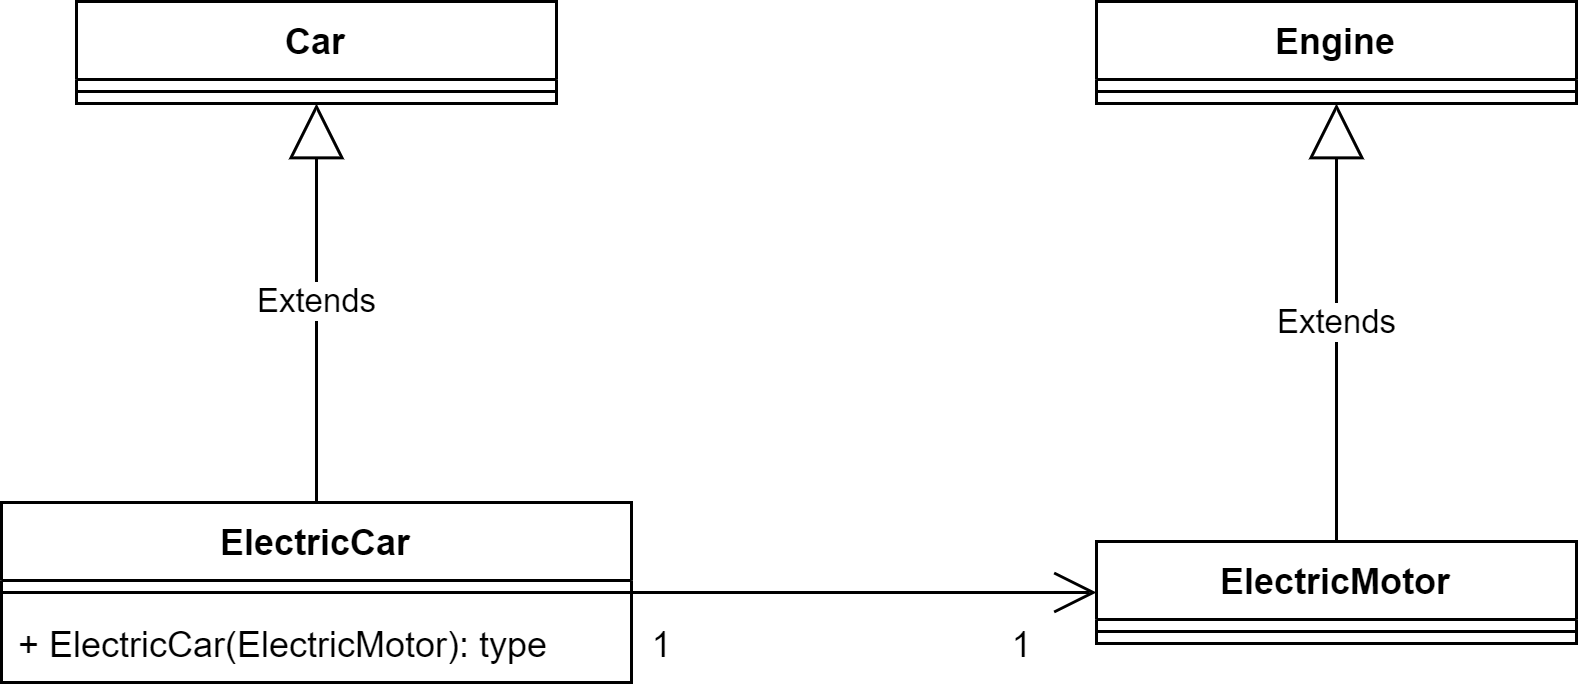

The diagram above was exported from draw.io. Its source (the exported page's mxGraphModel, read from the mxfile embedded in the PNG):
<mxGraphModel dx="782" dy="418" grid="1" gridSize="10" guides="1" tooltips="1" connect="1" arrows="1" fold="1" page="1" pageScale="1" pageWidth="850" pageHeight="1100" math="0" shadow="0">
  <root>
    <mxCell id="0" />
    <mxCell id="1" parent="0" />
    <mxCell id="2" value="Car" style="swimlane;fontStyle=1;align=center;verticalAlign=top;childLayout=stackLayout;horizontal=1;startSize=26;horizontalStack=0;resizeParent=1;resizeParentMax=0;resizeLast=0;collapsible=1;marginBottom=0;" vertex="1" parent="1">
      <mxGeometry x="170" y="120" width="160" height="34" as="geometry" />
    </mxCell>
    <mxCell id="3" value="" style="line;strokeWidth=1;fillColor=none;align=left;verticalAlign=middle;spacingTop=-1;spacingLeft=3;spacingRight=3;rotatable=0;labelPosition=right;points=[];portConstraint=eastwest;" vertex="1" parent="2">
      <mxGeometry y="26" width="160" height="8" as="geometry" />
    </mxCell>
    <mxCell id="4" value="ElectricCar" style="swimlane;fontStyle=1;align=center;verticalAlign=top;childLayout=stackLayout;horizontal=1;startSize=26;horizontalStack=0;resizeParent=1;resizeParentMax=0;resizeLast=0;collapsible=1;marginBottom=0;" vertex="1" parent="1">
      <mxGeometry x="145" y="287" width="210" height="60" as="geometry" />
    </mxCell>
    <mxCell id="5" value="" style="line;strokeWidth=1;fillColor=none;align=left;verticalAlign=middle;spacingTop=-1;spacingLeft=3;spacingRight=3;rotatable=0;labelPosition=right;points=[];portConstraint=eastwest;" vertex="1" parent="4">
      <mxGeometry y="26" width="210" height="8" as="geometry" />
    </mxCell>
    <mxCell id="6" value="+ ElectricCar(ElectricMotor): type" style="text;strokeColor=none;fillColor=none;align=left;verticalAlign=top;spacingLeft=4;spacingRight=4;overflow=hidden;rotatable=0;points=[[0,0.5],[1,0.5]];portConstraint=eastwest;" vertex="1" parent="4">
      <mxGeometry y="34" width="210" height="26" as="geometry" />
    </mxCell>
    <mxCell id="7" value="Engine&#10;" style="swimlane;fontStyle=1;align=center;verticalAlign=top;childLayout=stackLayout;horizontal=1;startSize=26;horizontalStack=0;resizeParent=1;resizeParentMax=0;resizeLast=0;collapsible=1;marginBottom=0;" vertex="1" parent="1">
      <mxGeometry x="510" y="120" width="160" height="34" as="geometry" />
    </mxCell>
    <mxCell id="8" value="" style="line;strokeWidth=1;fillColor=none;align=left;verticalAlign=middle;spacingTop=-1;spacingLeft=3;spacingRight=3;rotatable=0;labelPosition=right;points=[];portConstraint=eastwest;" vertex="1" parent="7">
      <mxGeometry y="26" width="160" height="8" as="geometry" />
    </mxCell>
    <mxCell id="9" value="ElectricMotor" style="swimlane;fontStyle=1;align=center;verticalAlign=top;childLayout=stackLayout;horizontal=1;startSize=26;horizontalStack=0;resizeParent=1;resizeParentMax=0;resizeLast=0;collapsible=1;marginBottom=0;" vertex="1" parent="1">
      <mxGeometry x="510" y="300" width="160" height="34" as="geometry" />
    </mxCell>
    <mxCell id="10" value="" style="line;strokeWidth=1;fillColor=none;align=left;verticalAlign=middle;spacingTop=-1;spacingLeft=3;spacingRight=3;rotatable=0;labelPosition=right;points=[];portConstraint=eastwest;" vertex="1" parent="9">
      <mxGeometry y="26" width="160" height="8" as="geometry" />
    </mxCell>
    <mxCell id="11" value="Extends" style="endArrow=block;endSize=16;endFill=0;html=1;rounded=0;" edge="1" source="4" target="2" parent="1">
      <mxGeometry width="160" relative="1" as="geometry">
        <mxPoint x="320" y="250" as="sourcePoint" />
        <mxPoint x="480" y="250" as="targetPoint" />
      </mxGeometry>
    </mxCell>
    <mxCell id="12" value="Extends" style="endArrow=block;endSize=16;endFill=0;html=1;rounded=0;" edge="1" source="9" target="7" parent="1">
      <mxGeometry width="160" relative="1" as="geometry">
        <mxPoint x="345" y="310" as="sourcePoint" />
        <mxPoint x="345" y="216" as="targetPoint" />
      </mxGeometry>
    </mxCell>
    <mxCell id="13" value="1" style="text;html=1;align=center;verticalAlign=middle;resizable=0;points=[];autosize=1;strokeColor=none;fillColor=none;" vertex="1" parent="1">
      <mxGeometry x="350" y="320" width="30" height="30" as="geometry" />
    </mxCell>
    <mxCell id="14" value="1" style="text;html=1;align=center;verticalAlign=middle;resizable=0;points=[];autosize=1;strokeColor=none;fillColor=none;" vertex="1" parent="1">
      <mxGeometry x="470" y="320" width="30" height="30" as="geometry" />
    </mxCell>
    <mxCell id="15" value="" style="endArrow=open;endFill=1;endSize=12;html=1;rounded=0;" edge="1" source="4" target="9" parent="1">
      <mxGeometry width="160" relative="1" as="geometry">
        <mxPoint x="380" y="450" as="sourcePoint" />
        <mxPoint x="540" y="450" as="targetPoint" />
      </mxGeometry>
    </mxCell>
  </root>
</mxGraphModel>